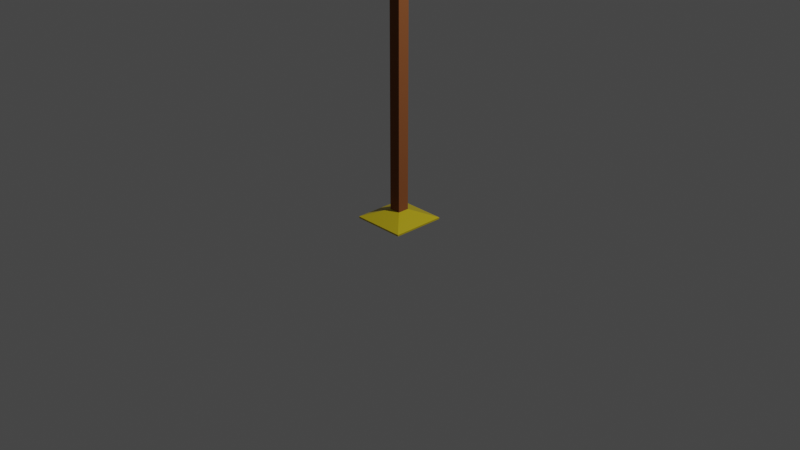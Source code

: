 # Source: renowned_jam_flag.blend  (saved by Blender 2.81.16; exported with 4.5.12 LTS)
import bpy
from mathutils import Matrix  # noqa: F401  (used for matrix-valued properties, if any)

bpy.ops.wm.read_factory_settings(use_empty=True)
scene = bpy.context.scene
scene.name = 'Scene'

# ---- collections
col_collection = bpy.data.collections.new('Collection'); scene.collection.children.link(col_collection)

# ---- materials (node trees are filled in below, after node groups)
mat_base_001 = bpy.data.materials.new('Base.001')
mat_base_001.alpha_threshold = 0.0
mat_base_001.line_color = (0.0, 0.0, 0.0, 1.0)
mat_flag = bpy.data.materials.new('Flag')
mat_flag.diffuse_color = (0.8, 0.001786, 0.0, 1.0)
mat_flag.roughness = 0.0
mat_pole_001 = bpy.data.materials.new('Pole.001')

# ---- material node trees
mat_base_001.use_nodes = True; mat_base_001.node_tree.nodes.clear()
_N = mat_base_001.node_tree.nodes; _L = mat_base_001.node_tree.links
n0 = _N.new('ShaderNodeOutputMaterial'); n0.name = 'Material Output'; n0.location = (300, 300)
n1 = _N.new('ShaderNodeBsdfPrincipled'); n1.name = 'Principled BSDF'; n1.location = (10, 300)
n1.distribution = 'GGX'
n1.subsurface_method = 'BURLEY'
n1.inputs[0].default_value = (0.5596, 0.4311, 0.009544, 1.0)
n1.inputs[2].default_value = 0.4
n1.inputs[3].default_value = 1.45
n1.inputs[27].default_value = (0.0, 0.0, 0.0, 1.0)
n1.inputs[28].default_value = 1.0
_L.new(n1.outputs[0], n0.inputs[0])
n0.is_active_output = True
mat_flag.use_nodes = True; mat_flag.node_tree.nodes.clear()
_N = mat_flag.node_tree.nodes; _L = mat_flag.node_tree.links
n0 = _N.new('ShaderNodeOutputMaterial'); n0.name = 'Material Output'; n0.location = (300, 300)
n1 = _N.new('ShaderNodeBsdfDiffuse'); n1.name = 'Diffuse BSDF'; n1.location = (10, 300)
n1.inputs[0].default_value = (0.8, 0.004721, 0.01269, 1.0)
n1.inputs[1].default_value = 0.5
_L.new(n1.outputs[0], n0.inputs[0])
n0.is_active_output = True
mat_pole_001.use_nodes = True; mat_pole_001.node_tree.nodes.clear()
_N = mat_pole_001.node_tree.nodes; _L = mat_pole_001.node_tree.links
n0 = _N.new('ShaderNodeOutputMaterial'); n0.name = 'Material Output'; n0.location = (300, 300)
n1 = _N.new('ShaderNodeBsdfDiffuse'); n1.name = 'Diffuse BSDF'; n1.location = (10, 300)
n1.inputs[0].default_value = (0.2462, 0.08633, 0.03081, 1.0)
n1.inputs[1].default_value = 0.5
_L.new(n1.outputs[0], n0.inputs[0])
n0.is_active_output = True

# ---- world
world_world = bpy.data.worlds.new('World'); scene.world = world_world
world_world.use_nodes = True; world_world.node_tree.nodes.clear()
_N = world_world.node_tree.nodes; _L = world_world.node_tree.links
n0 = _N.new('ShaderNodeOutputWorld'); n0.name = 'World Output'; n0.location = (300, 300)
n1 = _N.new('ShaderNodeBackground'); n1.name = 'Background'; n1.location = (10, 300)
n1.inputs[0].default_value = (0.05088, 0.05088, 0.05088, 1.0)
_L.new(n1.outputs[0], n0.inputs[0])
n0.is_active_output = True
world_world.color = (0.05088, 0.05088, 0.05088)
world_world.use_sun_shadow = False
world_world.sun_shadow_jitter_overblur = 0.0

# ---- cameras
cam_camera = bpy.data.cameras.new('Camera')
cam_camera.clip_end = 100.0
cam_camera.ortho_scale = 7.314

# ---- lights
light_light = bpy.data.lights.new('Light', 'POINT')
light_light.transmission_factor = 0.0
light_light.energy = 1000.0
light_light.shadow_soft_size = 0.1
light_light.shadow_maximum_resolution = 0.006
light_light.use_absolute_resolution = True

# ---- meshes
me_cube = bpy.data.meshes.new('Cube')
me_cube.from_pydata([(1.0, 1.0, 1.0), (4.61, 4.61, -1.0), (1.0, -1.0, 1.0), (4.61, -4.61, -1.0), (-1.0, 1.0, 1.0), (-4.61, 4.61, -1.0), (-1.0, -1.0, 1.0), (-4.61, -4.61, -1.0), (4.636, 4.636, -0.9904), (-4.636, -4.636, -0.9904), (4.636, -4.636, -0.9904), (-4.636, 4.636, -0.9904), (-1.0, -1.0, -0.9427), (1.0, 1.0, -0.9427), (1.0, -1.0, -0.9427), (-1.0, 1.0, -0.9427), (-1.0, -1.0, 0.9612), (1.0, 0.1054, 0.9464), (1.0, -0.1402, 0.9464), (-1.0, 1.0, 0.9612), (1.0, 0.1054, 0.4534), (1.0, -0.1402, 0.4534), (-1.0, 1.0, 0.4415), (-1.0, -1.0, 0.4415), (1.0, 1.0, 0.9612), (1.0, -1.0, 0.9612), (1.0, 1.0, 0.4415), (1.0, -1.0, 0.4415), (19.77, 0.1054, 0.9464), (19.77, -0.1402, 0.9464), (19.77, 0.1054, 0.4534), (19.77, -0.1402, 0.4534)], [], [(0, 2, 6, 4), (25, 16, 6, 2), (16, 19, 4, 6), (5, 7, 3, 1), (24, 25, 2, 0), (19, 24, 0, 4), (5, 1, 8, 11), (1, 3, 10, 8), (7, 5, 11, 9), (3, 7, 9, 10), (11, 8, 13, 15), (8, 10, 14, 13), (9, 11, 15, 12), (10, 9, 12, 14), (22, 26, 24, 19), (21, 31, 30, 20), (23, 22, 19, 16), (27, 23, 16, 25), (14, 12, 23, 27), (12, 15, 22, 23), (13, 14, 27, 26), (15, 13, 26, 22), (18, 25, 24, 17), (17, 24, 26, 20), (21, 27, 25, 18), (20, 26, 27, 21), (30, 31, 29, 28), (20, 30, 28, 17), (18, 29, 31, 21), (17, 28, 29, 18)])
me_cube.polygons.foreach_set('material_index', [2, 2, 2, 0, 2, 2, 0, 0, 0, 0, 0, 0, 0, 0, 2, 1, 2, 2, 2, 2, 2, 2, 2, 2, 2, 2, 1, 1, 1, 1])
_uv = me_cube.uv_layers.new(name='UVMap')
_uv.uv.foreach_set('vector', [0.3398, 4.47e-08, 0.3398, 0.5, 0.0, 0.5, 3.038e-08, 0.0, 0.9934, 0.5, 0.9934, 0.0, 1.0, 0.0, 1.0, 0.5, 0.6765, 0.5, 0.6765, 1.0, 0.6699, 1.0, 0.6699, 0.5, 0.002886, 0.4986, 0.002886, 0.001443, 0.9971, 0.001443, 0.9971, 0.4986, 0.006585, 0.5, 0.006585, 1.0, 4.051e-08, 1.0, 0.0, 0.5, 0.6633, 0.5, 0.6633, 0.0, 0.6699, 0.0, 0.6699, 0.5, 0.002886, 0.4986, 0.9971, 0.4986, 1.0, 0.5, 1.028e-07, 0.5, 0.9971, 0.4986, 0.9971, 0.001443, 1.0, 0.0, 1.0, 0.5, 0.002886, 0.001443, 0.002886, 0.4986, 1.028e-07, 0.5, 0.0, 5.142e-08, 0.9971, 0.001443, 0.002886, 0.001443, 0.0, 5.142e-08, 1.0, 0.0, 0.0, 0.5, 1.0, 0.5, 0.6078, 0.6961, 0.3922, 0.6961, 1.0, 0.5, 1.0, 1.0, 0.6078, 0.8039, 0.6078, 0.6961, 1.028e-07, 1.0, 0.0, 0.5, 0.3922, 0.6961, 0.3922, 0.8039, 1.0, 1.0, 1.028e-07, 1.0, 0.3922, 0.8039, 0.6078, 0.8039, 0.575, 0.5, 0.575, 5.96e-08, 0.6633, 0.0, 0.6633, 0.5, 1.001, 0.2306, 0.001132, 0.2321, 0.0008694, 0.1171, 1.001, 0.1156, 0.7648, 0.5, 0.7648, 1.0, 0.6765, 1.0, 0.6765, 0.5, 0.9051, 0.5, 0.9051, 2.98e-08, 0.9934, 0.0, 0.9934, 0.5, 0.6699, 0.5, 0.6699, 5.96e-08, 0.9051, 2.98e-08, 0.9051, 0.5, 1.0, 0.5, 1.0, 1.0, 0.7648, 1.0, 0.7648, 0.5, 0.3301, 0.5, 0.3301, 1.0, 0.0949, 1.0, 0.0949, 0.5, 0.3398, 0.5, 0.3398, 1.043e-07, 0.575, 5.96e-08, 0.575, 0.5, 0.009104, 0.7851, 0.006585, 1.0, 0.006585, 0.5, 0.009104, 0.7237, 0.009104, 0.7237, 0.006585, 0.5, 0.0949, 0.5, 0.09287, 0.7237, 0.09287, 0.7851, 0.0949, 1.0, 0.006585, 1.0, 0.009104, 0.7851, 0.09287, 0.7237, 0.0949, 0.5, 0.0949, 1.0, 0.09287, 0.7851, 0.0008694, 0.1171, 0.0006073, 0.002023, 0.9976, 0.0005436, 0.9978, 0.1156, 0.001955, 0.998, 0.001953, 0.3496, 0.9971, 0.3496, 0.9971, 0.998, 0.004908, 0.9941, 0.004906, 0.3516, 0.9961, 0.3516, 0.9961, 0.9941, 1.001, 0.3456, 0.001394, 0.3471, 0.001132, 0.2321, 1.001, 0.2306])
me_cube.materials.append(mat_base_001)
me_cube.materials.append(mat_flag)
me_cube.materials.append(mat_pole_001)
me_cube.use_remesh_preserve_volume = False
me_cube.use_remesh_preserve_attributes = False
me_cube.use_mirror_vertex_groups = False
me_cube.update()

# ---- objects
ob_cube = bpy.data.objects.new('Cube', me_cube)
ob_light = bpy.data.objects.new('Light', light_light)
ob_camera = bpy.data.objects.new('Camera', cam_camera)

# ---- transforms, parenting, visibility, modifiers, constraints
ob_cube.location = (0.0, 0.0, 1.902)
ob_cube.scale = (0.062, -0.062, 1.9)
ob_cube.lock_rotations_4d = False
ob_cube.empty_display_type = 'ARROWS'
ob_cube.lineart.crease_threshold = 0.0
ob_light.location = (4.076, 1.005, 5.904)
ob_light.rotation_euler = (0.6503, 0.05522, 1.866)
ob_light.lock_rotations_4d = False
ob_light.empty_display_type = 'ARROWS'
ob_light.color = (0.0, 0.0, 0.0, 0.0)
ob_light.lineart.crease_threshold = 0.0
ob_camera.location = (7.359, -6.926, 4.958)
ob_camera.rotation_euler = (1.109, 0.0, 0.8149)
ob_camera.lock_rotations_4d = False
ob_camera.empty_display_type = 'ARROWS'
ob_camera.color = (0.0, 0.0, 0.0, 0.0)
ob_camera.display_type = 'WIRE'
ob_camera.lineart.crease_threshold = 0.0

# ---- collection membership
col_collection.objects.link(ob_cube)
col_collection.objects.link(ob_light)
col_collection.objects.link(ob_camera)

# ---- scene / render settings (as saved in the file)
scene.camera = ob_camera
scene.frame_start = 1; scene.frame_end = 250; scene.frame_set(1)
scene.render.engine = 'CYCLES'
scene.cycles.use_denoising = False
scene.cycles.samples = 128
scene.cycles.sampling_pattern = 'TABULATED_SOBOL'
scene.cycles.use_adaptive_sampling = False
scene.cycles.use_light_tree = False
scene.view_settings.view_transform = 'Filmic'
bpy.context.view_layer.update()
